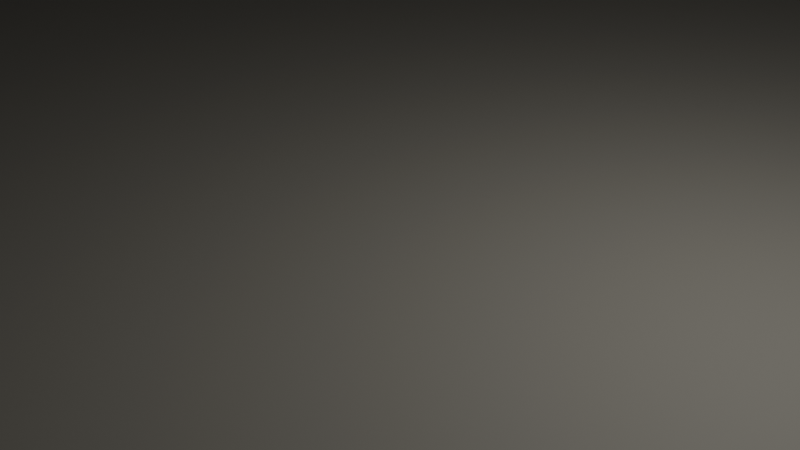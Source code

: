 # Source: Plateau.blend  (saved by Blender 4.0.36; exported with 4.5.12 LTS)
import bpy
from mathutils import Matrix  # noqa: F401  (used for matrix-valued properties, if any)

bpy.ops.wm.read_factory_settings(use_empty=True)
scene = bpy.context.scene
scene.name = 'Scene'

# ---- collections
col_collection = bpy.data.collections.new('Collection'); scene.collection.children.link(col_collection)

# ---- materials (node trees are filled in below, after node groups)
mat_mat_plateau = bpy.data.materials.new('mat_plateau')
mat_mat_plateau.alpha_threshold = 0.0
mat_mat_plateau.use_transparent_shadow = False
mat_mat_plateau.roughness = 0.5
mat_mat_plateau.line_color = (0.0, 0.0, 0.0, 1.0)

# ---- node groups
ng_auto_smooth = bpy.data.node_groups.new('Auto Smooth', 'GeometryNodeTree')
_s = ng_auto_smooth.interface.new_socket(name='Geometry', in_out='OUTPUT', socket_type='NodeSocketGeometry')
_s = ng_auto_smooth.interface.new_socket(name='Geometry', in_out='INPUT', socket_type='NodeSocketGeometry')
_s = ng_auto_smooth.interface.new_socket(name='Angle', in_out='INPUT', socket_type='NodeSocketFloat')
_s.subtype = 'ANGLE'
_s.min_value = 0.0
_s.max_value = 3.142
ng_auto_smooth.is_modifier = True
_N = ng_auto_smooth.nodes; _L = ng_auto_smooth.links
n0 = _N.new('NodeGroupOutput'); n0.name = 'Group Output'; n0.location = (480, -100)
n1 = _N.new('NodeGroupInput'); n1.name = 'Group Input'; n1.location = (-420, -300)
n2 = _N.new('NodeGroupInput'); n2.name = 'Group Input.001'; n2.location = (-60, -100)
n3 = _N.new('GeometryNodeSetShadeSmooth'); n3.name = 'Set Shade Smooth'; n3.location = (120, -100)
n3.domain = 'EDGE'
n4 = _N.new('GeometryNodeSetShadeSmooth'); n4.name = 'Set Shade Smooth.001'; n4.location = (300, -100)
n5 = _N.new('GeometryNodeInputMeshEdgeAngle'); n5.name = 'Edge Angle'; n5.location = (-420, -220)
n6 = _N.new('GeometryNodeInputEdgeSmooth'); n6.name = 'Is Edge Smooth'; n6.location = (-60, -160)
n7 = _N.new('GeometryNodeInputShadeSmooth'); n7.name = 'Is Face Smooth'; n7.location = (-240, -340)
n8 = _N.new('FunctionNodeBooleanMath'); n8.name = 'Boolean Math'; n8.location = (-60, -220)
n9 = _N.new('FunctionNodeCompare'); n9.name = 'Compare'; n9.location = (-240, -180)
n9.operation = 'LESS_EQUAL'
_L.new(n5.outputs[0], n9.inputs[0])
_L.new(n4.outputs[0], n0.inputs[0])
_L.new(n1.outputs[1], n9.inputs[1])
_L.new(n9.outputs[0], n8.inputs[0])
_L.new(n7.outputs[0], n8.inputs[1])
_L.new(n2.outputs[0], n3.inputs[0])
_L.new(n6.outputs[0], n3.inputs[1])
_L.new(n3.outputs[0], n4.inputs[0])
_L.new(n8.outputs[0], n3.inputs[2])
n0.is_active_output = True

# ---- material node trees
mat_mat_plateau.use_nodes = True; mat_mat_plateau.node_tree.nodes.clear()
_N = mat_mat_plateau.node_tree.nodes; _L = mat_mat_plateau.node_tree.links
n0 = _N.new('ShaderNodeOutputMaterial'); n0.name = 'Material Output'; n0.location = (300, 300)
n1 = _N.new('ShaderNodeBsdfPrincipled'); n1.name = 'Principled BSDF'; n1.location = (10, 300)
n1.inputs[0].default_value = (0.1887, 0.179, 0.1519, 1.0)
n1.inputs[2].default_value = 0.74
n1.inputs[3].default_value = 1.45
_L.new(n1.outputs[0], n0.inputs[0])
n0.is_active_output = True

# ---- world
world_world = bpy.data.worlds.new('World'); scene.world = world_world
world_world.use_nodes = True; world_world.node_tree.nodes.clear()
_N = world_world.node_tree.nodes; _L = world_world.node_tree.links
n0 = _N.new('ShaderNodeOutputWorld'); n0.name = 'World Output'; n0.location = (300, 300)
n1 = _N.new('ShaderNodeBackground'); n1.name = 'Background'; n1.location = (10, 300)
n1.inputs[0].default_value = (0.05088, 0.05088, 0.05088, 1.0)
_L.new(n1.outputs[0], n0.inputs[0])
n0.is_active_output = True
world_world.color = (0.05088, 0.05088, 0.05088)
world_world.use_sun_shadow = False
world_world.sun_shadow_jitter_overblur = 0.0

# ---- cameras
cam_camera = bpy.data.cameras.new('Camera')
cam_camera.clip_end = 100.0
cam_camera.ortho_scale = 7.314

# ---- lights
light_light = bpy.data.lights.new('Light', 'POINT')
light_light.transmission_factor = 0.0
light_light.use_soft_falloff = False
light_light.energy = 1000.0
light_light.shadow_soft_size = 0.1
light_light.shadow_maximum_resolution = 0.006
light_light.use_absolute_resolution = True

# ---- meshes
me_cube = bpy.data.meshes.new('Cube')
me_cube.from_pydata([(14.35, -11.85, -0.2), (-14.85, -11.85, -0.2), (14.35, 9.35, -0.2), (-14.85, 9.35, -0.2), (-14.85, -11.85, 0.2), (-14.85, 9.35, 0.2), (14.35, -11.85, 0.2), (14.35, 9.35, 0.2), (-14.14, -11.14, -0.01), (-14.14, 8.644, -0.01), (13.64, -11.14, -0.01), (13.64, 8.644, -0.01), (7.283, 14.35, -0.2), (-7.783, 14.35, -0.2), (7.283, -11.85, 0.2), (-7.783, -11.85, 0.2), (-7.783, 14.35, 0.2), (7.283, 14.35, 0.2), (-7.783, -11.85, -0.2), (7.283, -11.85, -0.2), (7.048, -11.14, -0.01), (-7.548, -11.14, -0.01), (-7.548, 13.64, -0.01), (7.048, 13.64, -0.01), (13.64, -11.14, 0.07955), (13.75, -11.25, 0.2), (13.67, -11.17, 0.1647), (-14.25, -11.25, 0.2), (-14.14, -11.14, 0.07955), (-14.17, -11.17, 0.1647), (13.64, 8.644, 0.07955), (13.75, 8.745, 0.2), (13.67, 8.674, 0.1647), (-14.14, 8.644, 0.07955), (-14.25, 8.745, 0.2), (-14.17, 8.674, 0.1647), (7.048, -11.14, 0.07955), (7.083, -11.25, 0.2), (7.058, -11.17, 0.1647), (-7.583, -11.25, 0.2), (-7.548, -11.14, 0.07955), (-7.558, -11.17, 0.1647), (-7.548, 13.64, 0.07955), (-7.595, 13.78, 0.2), (-7.562, 13.69, 0.1647), (7.095, 13.78, 0.2), (7.048, 13.64, 0.07955), (7.062, 13.69, 0.1647)], [], [(37, 39, 15, 14), (1, 4, 5, 3), (12, 17, 7, 2), (13, 18, 1, 3), (18, 15, 4, 1), (2, 7, 6, 0), (28, 40, 21, 8), (30, 46, 23, 11), (34, 43, 16, 5), (36, 24, 10, 20), (21, 22, 9, 8), (27, 34, 5, 4), (31, 25, 6, 7), (25, 37, 14, 6), (39, 27, 4, 15), (46, 42, 22, 23), (10, 11, 23, 20), (20, 23, 22, 21), (42, 33, 9, 22), (33, 28, 8, 9), (40, 36, 20, 21), (0, 6, 14, 19), (19, 14, 15, 18), (2, 0, 19, 12), (12, 19, 18, 13), (3, 5, 16, 13), (13, 16, 17, 12), (45, 31, 7, 17), (43, 45, 17, 16), (28, 33, 35, 29), (29, 35, 34, 27), (40, 28, 29, 41), (41, 29, 27, 39), (46, 30, 32, 47), (47, 32, 31, 45), (30, 24, 26, 32), (32, 26, 25, 31), (24, 36, 38, 26), (26, 38, 37, 25), (36, 40, 41, 38), (38, 41, 39, 37), (33, 42, 44, 35), (35, 44, 43, 34), (42, 46, 47, 44), (44, 47, 45, 43), (24, 30, 11, 10)])
me_cube.polygons.foreach_set('use_smooth', [True] * 46)
_uv = me_cube.uv_layers.new(name='UVMap')
_uv.uv.foreach_set('vector', [0.6321, 0.5857, 0.6321, 0.6643, 0.625, 0.6667, 0.625, 0.5833, 0.375, 0.75, 0.625, 0.75, 0.625, 1.0, 0.375, 1.0, 0.375, 0.1667, 0.625, 0.1667, 0.625, 0.25, 0.375, 0.25, 0.125, 0.6667, 0.375, 0.6667, 0.375, 0.75, 0.125, 0.75, 0.375, 0.6667, 0.625, 0.6667, 0.625, 0.75, 0.375, 0.75, 0.375, 0.25, 0.625, 0.25, 0.625, 0.5, 0.375, 0.5, 0.6333, 0.7417, 0.6333, 0.6639, 0.6333, 0.6639, 0.6333, 0.7417, 0.8667, 0.5083, 0.8667, 0.5861, 0.8667, 0.5861, 0.8667, 0.5083, 0.8679, 0.7429, 0.8683, 0.6644, 0.875, 0.6667, 0.875, 0.75, 0.6333, 0.5861, 0.6333, 0.5083, 0.6333, 0.5083, 0.6333, 0.5861, 0.6333, 0.6639, 0.8667, 0.6639, 0.8667, 0.7417, 0.6333, 0.7417, 0.6321, 0.7429, 0.8679, 0.7429, 0.875, 0.75, 0.625, 0.75, 0.8679, 0.5071, 0.6321, 0.5071, 0.625, 0.5, 0.875, 0.5, 0.6321, 0.5071, 0.6321, 0.5857, 0.625, 0.5833, 0.625, 0.5, 0.6321, 0.6643, 0.6321, 0.7429, 0.625, 0.75, 0.625, 0.6667, 0.8667, 0.5861, 0.8667, 0.6639, 0.8667, 0.6639, 0.8667, 0.5861, 0.6333, 0.5083, 0.8667, 0.5083, 0.8667, 0.5861, 0.6333, 0.5861, 0.6333, 0.5861, 0.8667, 0.5861, 0.8667, 0.6639, 0.6333, 0.6639, 0.8667, 0.6639, 0.8667, 0.7417, 0.8667, 0.7417, 0.8667, 0.6639, 0.8667, 0.7417, 0.6333, 0.7417, 0.6333, 0.7417, 0.8667, 0.7417, 0.6333, 0.6639, 0.6333, 0.5861, 0.6333, 0.5861, 0.6333, 0.6639, 0.375, 0.5, 0.625, 0.5, 0.625, 0.5833, 0.375, 0.5833, 0.375, 0.5833, 0.625, 0.5833, 0.625, 0.6667, 0.375, 0.6667, 0.125, 0.5, 0.375, 0.5, 0.375, 0.5833, 0.125, 0.5833, 0.125, 0.5833, 0.375, 0.5833, 0.375, 0.6667, 0.125, 0.6667, 0.375, 0.0, 0.625, 0.0, 0.625, 0.08333, 0.375, 0.08333, 0.375, 0.08333, 0.625, 0.08333, 0.625, 0.1667, 0.375, 0.1667, 0.8683, 0.5856, 0.8679, 0.5071, 0.875, 0.5, 0.875, 0.5833, 0.8683, 0.6644, 0.8683, 0.5856, 0.875, 0.5833, 0.875, 0.6667, 0.6333, 0.7417, 0.8667, 0.7417, 0.8667, 0.7417, 0.6333, 0.7417, 0.6333, 0.7417, 0.8667, 0.7417, 0.8679, 0.7429, 0.6321, 0.7429, 0.6333, 0.6639, 0.6333, 0.7417, 0.6333, 0.7417, 0.6333, 0.664, 0.6333, 0.664, 0.6333, 0.7417, 0.6321, 0.7429, 0.6321, 0.6643, 0.8667, 0.5861, 0.8667, 0.5083, 0.8667, 0.5083, 0.8667, 0.5861, 0.8667, 0.5861, 0.8667, 0.5083, 0.8679, 0.5071, 0.8683, 0.5856, 0.8667, 0.5083, 0.6333, 0.5083, 0.6333, 0.5083, 0.8667, 0.5083, 0.8667, 0.5083, 0.6333, 0.5083, 0.6321, 0.5071, 0.8679, 0.5071, 0.6333, 0.5083, 0.6333, 0.5861, 0.6333, 0.586, 0.6333, 0.5083, 0.6333, 0.5083, 0.6333, 0.586, 0.6321, 0.5857, 0.6321, 0.5071, 0.6333, 0.5861, 0.6333, 0.6639, 0.6333, 0.664, 0.6333, 0.586, 0.6333, 0.586, 0.6333, 0.664, 0.6321, 0.6643, 0.6321, 0.5857, 0.8667, 0.7417, 0.8667, 0.6639, 0.8667, 0.6639, 0.8667, 0.7417, 0.8667, 0.7417, 0.8667, 0.6639, 0.8683, 0.6644, 0.8679, 0.7429, 0.8667, 0.6639, 0.8667, 0.5861, 0.8667, 0.5861, 0.8667, 0.6639, 0.8667, 0.6639, 0.8667, 0.5861, 0.8683, 0.5856, 0.8683, 0.6644, 0.6333, 0.5083, 0.8667, 0.5083, 0.8667, 0.5083, 0.6333, 0.5083])
me_cube.materials.append(mat_mat_plateau)
me_cube.use_mirror_vertex_groups = False
me_cube.update()

# ---- objects
ob_cube = bpy.data.objects.new('Cube', me_cube)
ob_light = bpy.data.objects.new('Light', light_light)
ob_camera = bpy.data.objects.new('Camera', cam_camera)

# ---- transforms, parenting, visibility, modifiers, constraints
ob_cube.location = (0.0, 0.0, 0.0)
ob_cube.lock_rotations_4d = False
ob_cube.empty_display_type = 'ARROWS'
ob_cube.lineart.crease_threshold = 0.0
_m = ob_cube.modifiers.new('Auto Smooth', 'NODES')
_m.node_group = ng_auto_smooth
_gi = [s.identifier for s in ng_auto_smooth.interface.items_tree if s.item_type == 'SOCKET' and s.in_out == 'INPUT']
_m[_gi[1]] = 1.023  # Angle
ob_light.location = (4.076, 1.005, 5.904)
ob_light.rotation_euler = (0.6503, 0.05522, 1.866)
ob_light.lock_rotations_4d = False
ob_light.empty_display_type = 'ARROWS'
ob_light.color = (0.0, 0.0, 0.0, 0.0)
ob_light.lineart.crease_threshold = 0.0
ob_camera.location = (7.359, -6.926, 4.958)
ob_camera.rotation_euler = (1.109, 0.0, 0.8149)
ob_camera.lock_rotations_4d = False
ob_camera.empty_display_type = 'ARROWS'
ob_camera.color = (0.0, 0.0, 0.0, 0.0)
ob_camera.display_type = 'WIRE'
ob_camera.lineart.crease_threshold = 0.0

# ---- collection membership
col_collection.objects.link(ob_cube)
col_collection.objects.link(ob_light)
col_collection.objects.link(ob_camera)

# ---- scene / render settings (as saved in the file)
scene.camera = ob_camera
scene.frame_start = 1; scene.frame_end = 250; scene.frame_set(1)
scene.render.engine = 'BLENDER_EEVEE_NEXT'
scene.cycles.sampling_pattern = 'TABULATED_SOBOL'
bpy.context.view_layer.update()
